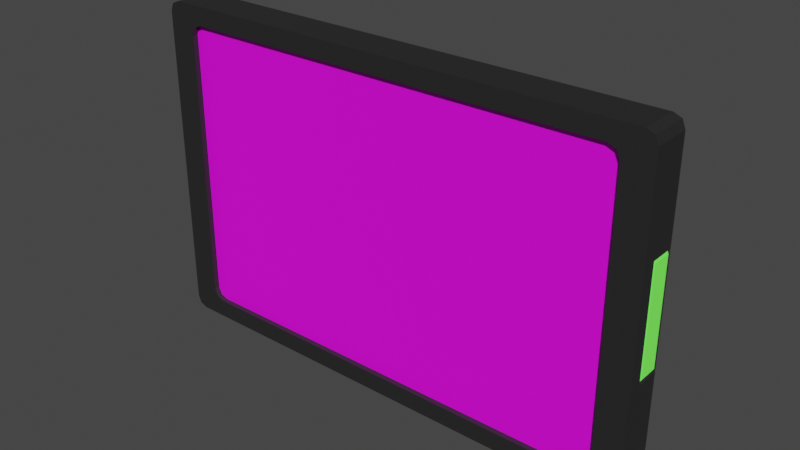 # Source: RoomScreen.blend  (saved by Blender 3.4.6; exported with 4.5.12 LTS)
import bpy
from mathutils import Matrix  # noqa: F401  (used for matrix-valued properties, if any)

bpy.ops.wm.read_factory_settings(use_empty=True)
scene = bpy.context.scene
scene.name = 'Scene'

# ---- collections
col_collection = bpy.data.collections.new('Collection'); scene.collection.children.link(col_collection)

# ---- images (referenced by path relative to the original .blend; pixels are not part of the script)
import os
ASSET_DIR = os.environ.get("B2B_ASSET_DIR", "")  # directory of the original .blend (textures are referenced by path, not embedded)
HERE = os.path.dirname(os.path.abspath(__file__))  # packed textures are extracted next to this script under _unpacked/

def load_image(name, relpath, width, height, colorspace="sRGB"):
    """Load a texture the original file referenced (path relative to the .blend, or extracted next to this script)."""
    p = next((c for c in (os.path.join(HERE, relpath), os.path.join(ASSET_DIR, relpath)) if relpath and os.path.exists(c)), "")
    if p:
        img = bpy.data.images.load(p, check_existing=True)
        img.name = name
    else:  # same state as the original file: an image datablock whose file is absent (Cycles renders it pink)
        img = bpy.data.images.new(name, width, height)
        img.source = "FILE"
        img.filepath = "//" + (relpath or name)
    img.colorspace_settings.name = colorspace
    return img
img_roomscreen_png = load_image('RoomScreen.png', 'BlenderTextures/RoomScreen.png', 1024, 1024, 'sRGB')

# ---- materials (node trees are filled in below, after node groups)
mat_material_001 = bpy.data.materials.new('Material.001')
mat_material_001.use_transparent_shadow = False
mat_material_002 = bpy.data.materials.new('Material.002')
mat_material_002.use_transparent_shadow = False
mat_screen = bpy.data.materials.new('screen')
mat_screen.use_transparent_shadow = False

# ---- material node trees
mat_material_001.use_nodes = True; mat_material_001.node_tree.nodes.clear()
_N = mat_material_001.node_tree.nodes; _L = mat_material_001.node_tree.links
n0 = _N.new('ShaderNodeBsdfPrincipled'); n0.name = 'Principled BSDF'; n0.location = (10, 300)
n0.distribution = 'GGX'
n0.subsurface_method = 'RANDOM_WALK_SKIN'
n0.inputs[0].default_value = (0.02038, 0.02038, 0.02038, 1.0)
n0.inputs[3].default_value = 1.45
n0.inputs[27].default_value = (0.0, 0.0, 0.0, 1.0)
n0.inputs[28].default_value = 1.0
n1 = _N.new('ShaderNodeOutputMaterial'); n1.name = 'Material Output'; n1.location = (300, 300)
_L.new(n0.outputs[0], n1.inputs[0])
n1.is_active_output = True
mat_material_002.use_nodes = True; mat_material_002.node_tree.nodes.clear()
_N = mat_material_002.node_tree.nodes; _L = mat_material_002.node_tree.links
n0 = _N.new('ShaderNodeBsdfPrincipled'); n0.name = 'Principled BSDF'; n0.location = (10, 300)
n0.distribution = 'GGX'
n0.subsurface_method = 'RANDOM_WALK_SKIN'
n0.inputs[0].default_value = (0.06195, 0.8, 0.07425, 1.0)
n0.inputs[3].default_value = 1.45
n0.inputs[27].default_value = (0.1033, 0.5488, 0.03276, 1.0)
n0.inputs[28].default_value = 0.9
n1 = _N.new('ShaderNodeOutputMaterial'); n1.name = 'Material Output'; n1.location = (300, 300)
_L.new(n0.outputs[0], n1.inputs[0])
n1.is_active_output = True
mat_screen.use_nodes = True; mat_screen.node_tree.nodes.clear()
_N = mat_screen.node_tree.nodes; _L = mat_screen.node_tree.links
n0 = _N.new('ShaderNodeBsdfPrincipled'); n0.name = 'Principled BSDF'; n0.location = (10, 300)
n0.distribution = 'GGX'
n0.subsurface_method = 'RANDOM_WALK_SKIN'
n0.inputs[3].default_value = 1.45
n0.inputs[27].default_value = (0.0, 0.0, 0.0, 1.0)
n0.inputs[28].default_value = 1.0
n1 = _N.new('ShaderNodeOutputMaterial'); n1.name = 'Material Output'; n1.location = (300, 300)
n2 = _N.new('ShaderNodeTexImage'); n2.name = 'Image Texture'; n2.location = (-304, 221)
n2.image = img_roomscreen_png
_L.new(n0.outputs[0], n1.inputs[0])
_L.new(n2.outputs[0], n0.inputs[0])
n1.is_active_output = True

# ---- world
world_world = bpy.data.worlds.new('World'); scene.world = world_world
world_world.use_nodes = True; world_world.node_tree.nodes.clear()
_N = world_world.node_tree.nodes; _L = world_world.node_tree.links
n0 = _N.new('ShaderNodeOutputWorld'); n0.name = 'World Output'; n0.location = (300, 300)
n1 = _N.new('ShaderNodeBackground'); n1.name = 'Background'; n1.location = (10, 300)
n1.inputs[0].default_value = (0.05088, 0.05088, 0.05088, 1.0)
_L.new(n1.outputs[0], n0.inputs[0])
n0.is_active_output = True
world_world.color = (0.05088, 0.05088, 0.05088)
world_world.use_sun_shadow = False
world_world.sun_shadow_jitter_overblur = 0.0

# ---- meshes
me_cube = bpy.data.meshes.new('Cube')
me_cube.from_pydata([(-0.13, -0.01, -0.07937), (-0.1244, -0.01, -0.085), (-0.1253, -0.01, -0.08192), (-0.1284, -0.01, -0.08335), (-0.1244, -0.01, 0.085), (-0.13, -0.01, 0.07937), (-0.1253, -0.01, 0.08192), (-0.1284, -0.01, 0.08335), (-0.1244, 0.01, -0.085), (-0.13, 0.01, -0.07937), (-0.1284, 0.01, -0.08335), (-0.13, 0.01, 0.07937), (-0.1244, 0.01, 0.085), (-0.1284, 0.01, 0.08335), (0.1244, -0.01, -0.085), (0.13, -0.01, -0.07937), (0.1253, -0.01, -0.08192), (0.1284, -0.01, -0.08335), (0.13, -0.01, 0.07937), (0.1244, -0.01, 0.085), (0.1253, -0.01, 0.08192), (0.1284, -0.01, 0.08335), (0.13, 0.01, -0.07937), (0.1244, 0.01, -0.085), (0.1284, 0.01, -0.08335), (0.1244, 0.01, 0.085), (0.13, 0.01, 0.07937), (0.1284, 0.01, 0.08335), (-0.1099, -0.01, -0.07557), (-0.1156, -0.01, -0.06994), (-0.1203, -0.01, -0.07865), (-0.1139, -0.01, -0.07392), (-0.1156, -0.01, 0.06994), (-0.1099, -0.01, 0.07557), (-0.1203, -0.01, 0.07865), (-0.1139, -0.01, 0.07392), (0.1099, -0.01, 0.07557), (0.1156, -0.01, 0.06994), (0.1203, -0.01, 0.07865), (0.1139, -0.01, 0.07392), (0.1156, -0.01, -0.06994), (0.1099, -0.01, -0.07557), (0.1203, -0.01, -0.07865), (0.1139, -0.01, -0.07392), (-0.1156, -0.007089, -0.06994), (-0.1099, -0.007089, -0.07557), (-0.1139, -0.007089, -0.07392), (-0.1099, -0.007089, 0.07557), (-0.1156, -0.007089, 0.06994), (-0.1139, -0.007089, 0.07392), (0.1156, -0.007089, 0.06994), (0.1099, -0.007089, 0.07557), (0.1139, -0.007089, 0.07392), (0.1099, -0.007089, -0.07557), (0.1156, -0.007089, -0.06994), (0.1139, -0.007089, -0.07392), (-0.1244, -0.002879, -0.085), (-0.1284, -0.002879, -0.08335), (-0.13, -0.002879, -0.07937), (-0.1244, -0.002879, 0.085), (-0.1284, -0.002879, 0.08335), (-0.13, -0.002879, 0.07937), (0.1244, -0.002879, -0.085), (0.1284, -0.002879, -0.08335), (0.13, -0.002879, -0.07937), (0.1244, -0.002879, 0.085), (0.1284, -0.002879, 0.08335), (0.13, -0.002879, 0.07937), (-0.13, -0.01, 0.03079), (-0.13, 0.01, 0.03079), (-0.13, -0.002879, 0.03079), (-0.13, 0.01, -0.02531), (-0.13, -0.002879, -0.02531), (-0.13, -0.01, -0.02531), (-0.1289, -0.001928, 0.02995), (-0.1289, 0.009048, 0.02995), (-0.1289, 0.009048, -0.02447), (-0.1289, -0.001928, -0.02447), (-0.13, -0.0009235, 0.02815), (-0.13, 0.008044, 0.02815), (-0.13, 0.008044, -0.02267), (-0.13, -0.0009235, -0.02267), (0.13, 0.01, 0.03079), (0.13, -0.01, 0.03079), (0.13, -0.002879, 0.03079), (0.13, 0.01, -0.02531), (0.13, -0.01, -0.02531), (0.13, -0.002879, -0.02531), (0.1293, 0.009226, 0.0299), (0.1293, -0.002106, 0.0299), (0.1293, 0.009226, -0.02442), (0.1293, -0.002106, -0.02442), (0.13, 0.00866, 0.02895), (0.13, -0.001539, 0.02895), (0.13, 0.00866, -0.02347), (0.13, -0.001539, -0.02347), (-0.1155, 0.01, -0.07495), (-0.1119, 0.01, -0.07643), (-0.117, 0.01, -0.07136), (-0.1119, 0.01, 0.07657), (-0.1155, 0.01, 0.07508), (-0.117, 0.01, 0.0715), (0.1119, 0.01, -0.07643), (0.1155, 0.01, -0.07495), (0.117, 0.01, -0.07136), (0.1155, 0.01, 0.07508), (0.1119, 0.01, 0.07657), (0.117, 0.01, 0.0715), (-0.117, 0.01, -0.02271), (0.117, 0.01, -0.02271), (-0.117, 0.01, 0.02778), (0.117, 0.01, 0.02778), (-0.1155, 0.02103, -0.07495), (-0.1119, 0.02103, -0.07643), (-0.117, 0.02103, -0.07136), (-0.1119, 0.02103, 0.07657), (-0.1155, 0.02103, 0.07508), (-0.117, 0.02103, 0.0715), (0.1119, 0.02103, -0.07643), (0.1155, 0.02103, -0.07495), (0.117, 0.02103, -0.07136), (0.1155, 0.02103, 0.07508), (0.1119, 0.02103, 0.07657), (0.117, 0.02103, 0.0715), (-0.117, 0.02103, -0.02271), (0.117, 0.02103, -0.02271), (-0.117, 0.02103, 0.02778), (0.117, 0.02103, 0.02778), (-0.1156, -0.007089, 0.0), (0.1156, -0.007089, 0.0)], [], [(2, 1, 14, 16, 42, 41, 28, 30), (84, 67, 18, 83), (16, 15, 86, 83, 18, 20, 38, 37, 40, 42), (13, 12, 99, 100), (70, 61, 11, 69), (20, 19, 4, 6, 34, 33, 36, 38), (36, 33, 47, 51), (32, 29, 44, 128, 48), (65, 59, 4, 19), (6, 5, 68, 73, 0, 2, 30, 29, 32, 34), (28, 41, 53, 45), (40, 37, 50, 129, 54), (53, 55, 54, 129, 128, 44, 46, 45), (0, 3, 2), (3, 1, 2), (4, 7, 6), (7, 5, 6), (14, 17, 16), (17, 15, 16), (18, 21, 20), (21, 19, 20), (28, 31, 30), (31, 29, 30), (32, 35, 34), (35, 33, 34), (36, 39, 38), (39, 37, 38), (40, 43, 42), (43, 41, 42), (56, 1, 3, 57), (57, 3, 0, 58), (59, 12, 13, 60), (60, 13, 11, 61), (62, 23, 24, 63), (63, 24, 22, 64), (65, 19, 21, 66), (66, 21, 18, 67), (40, 54, 55, 43), (43, 55, 53, 41), (44, 29, 31, 46), (46, 31, 28, 45), (47, 33, 35, 49), (49, 35, 32, 48), (50, 37, 39, 52), (52, 39, 36, 51), (56, 62, 14, 1), (8, 23, 62, 56), (27, 66, 67, 26), (25, 65, 66, 27), (17, 63, 64, 15), (14, 62, 63, 17), (7, 60, 61, 5), (4, 59, 60, 7), (10, 57, 58, 9), (8, 56, 57, 10), (25, 12, 59, 65), (68, 5, 61, 70), (82, 26, 67, 84), (73, 68, 70, 72), (69, 71, 76, 75), (58, 72, 71, 9), (0, 73, 72, 58), (77, 74, 78, 81), (71, 72, 77, 76), (72, 70, 74, 77), (70, 69, 75, 74), (81, 78, 79, 80), (74, 75, 79, 78), (76, 77, 81, 80), (75, 76, 80, 79), (85, 82, 88, 90), (87, 84, 83, 86), (64, 87, 86, 15), (22, 85, 87, 64), (89, 91, 95, 93), (82, 84, 89, 88), (87, 85, 90, 91), (84, 87, 91, 89), (94, 92, 93, 95), (88, 89, 93, 92), (91, 90, 94, 95), (90, 88, 92, 94), (109, 104, 120, 125), (9, 71, 108, 98), (26, 82, 111, 107), (8, 10, 96, 97), (71, 69, 110, 108), (25, 27, 105, 106), (11, 13, 100, 101), (85, 22, 104, 109), (10, 9, 98, 96), (23, 8, 97, 102), (27, 26, 107, 105), (24, 23, 102, 103), (69, 11, 101, 110), (82, 85, 109, 111), (12, 25, 106, 99), (22, 24, 103, 104), (113, 112, 114, 124, 126, 117, 116, 115, 122, 121, 123, 127, 125, 120, 119, 118), (103, 102, 118, 119), (110, 101, 117, 126), (104, 103, 119, 120), (108, 110, 126, 124), (106, 105, 121, 122), (107, 111, 127, 123), (105, 107, 123, 121), (97, 96, 112, 113), (111, 109, 125, 127), (102, 97, 113, 118), (96, 98, 114, 112), (98, 108, 124, 114), (100, 99, 115, 116), (99, 106, 122, 115), (101, 100, 116, 117), (128, 129, 50, 52, 51, 47, 49, 48)])
me_cube.polygons.foreach_set('material_index', [0, 0, 0, 0, 0, 0, 0, 0, 0, 0, 0, 0, 2, 0, 0, 0, 0, 0, 0, 0, 0, 0, 0, 0, 0, 0, 0, 0, 0, 0, 0, 0, 0, 0, 0, 0, 0, 0, 0, 0, 0, 0, 0, 0, 0, 0, 0, 0, 0, 0, 0, 0, 0, 0, 0, 0, 0, 0, 0, 0, 0, 0, 1, 0, 0, 0, 1, 1, 1, 1, 0, 0, 0, 0, 1, 0, 0, 0, 1, 1, 1, 1, 0, 0, 0, 0, 0, 0, 0, 0, 0, 0, 0, 0, 0, 0, 0, 0, 0, 0, 0, 0, 0, 0, 0, 0, 0, 0, 0, 0, 0, 0, 0, 0, 2])
_uv = me_cube.uv_layers.new(name='UVMap')
_uv.uv.foreach_set('vector', [0.2675, 0.2828, 0.2698, 0.2758, 0.8435, 0.2836, 0.8456, 0.2907, 0.8341, 0.298, 0.8101, 0.3048, 0.3026, 0.2978, 0.2789, 0.2904, 0.8475, 0.5506, 0.8472, 0.6616, 0.8554, 0.6651, 0.8558, 0.5514, 0.8456, 0.2907, 0.8565, 0.2967, 0.8562, 0.4212, 0.8558, 0.5514, 0.8554, 0.6651, 0.8444, 0.6709, 0.8327, 0.6631, 0.8218, 0.6425, 0.8231, 0.3179, 0.8341, 0.298, 0.2677, 0.6561, 0.2763, 0.6599, 0.3039, 0.6417, 0.2961, 0.6384, 0.2567, 0.5421, 0.2543, 0.6529, 0.2643, 0.6473, 0.2666, 0.541, 0.8444, 0.6709, 0.8422, 0.6781, 0.2612, 0.6696, 0.2592, 0.6623, 0.271, 0.6548, 0.2953, 0.648, 0.8086, 0.6555, 0.8327, 0.6631, 0.8086, 0.6555, 0.2953, 0.648, 0.2973, 0.6467, 0.8056, 0.6541, 0.2824, 0.6346, 0.2893, 0.3105, 0.2913, 0.3125, 0.2879, 0.473, 0.2846, 0.6334, 0.8343, 0.6743, 0.2668, 0.666, 0.2612, 0.6696, 0.8422, 0.6781, 0.2592, 0.6623, 0.2484, 0.6562, 0.2509, 0.5427, 0.2538, 0.4127, 0.2565, 0.2885, 0.2675, 0.2828, 0.2789, 0.2904, 0.2893, 0.3105, 0.2824, 0.6346, 0.271, 0.6548, 0.3026, 0.2978, 0.8101, 0.3048, 0.8072, 0.3068, 0.3045, 0.2999, 0.8231, 0.3179, 0.8218, 0.6425, 0.8187, 0.6412, 0.8194, 0.4805, 0.82, 0.3198, 0.9771, 0.01393, 0.9944, 0.02647, 1.002, 0.05676, 1.002, 0.4092, -0.005715, 0.4092, -0.005715, 0.05676, 0.001471, 0.02647, 0.01882, 0.01393, 0.2565, 0.2885, 0.2605, 0.2794, 0.2675, 0.2828, 0.2605, 0.2794, 0.2698, 0.2758, 0.2675, 0.2828, 0.2612, 0.6696, 0.252, 0.6656, 0.2592, 0.6623, 0.252, 0.6656, 0.2484, 0.6562, 0.2592, 0.6623, 0.8435, 0.2836, 0.8527, 0.2875, 0.8456, 0.2907, 0.8527, 0.2875, 0.8565, 0.2967, 0.8456, 0.2907, 0.8554, 0.6651, 0.8516, 0.6744, 0.8444, 0.6709, 0.8516, 0.6744, 0.8422, 0.6781, 0.8444, 0.6709, 0.3026, 0.2978, 0.2933, 0.3015, 0.2789, 0.2904, 0.2933, 0.3015, 0.2893, 0.3105, 0.2789, 0.2904, 0.2824, 0.6346, 0.2861, 0.644, 0.271, 0.6548, 0.2861, 0.644, 0.2953, 0.648, 0.271, 0.6548, 0.8086, 0.6555, 0.8179, 0.6518, 0.8327, 0.6631, 0.8179, 0.6518, 0.8218, 0.6425, 0.8327, 0.6631, 0.8231, 0.3179, 0.8193, 0.3087, 0.8341, 0.298, 0.8193, 0.3087, 0.8101, 0.3048, 0.8341, 0.298, 0.2751, 0.2813, 0.2698, 0.2758, 0.2605, 0.2794, 0.2661, 0.2849, 0.2661, 0.2849, 0.2605, 0.2794, 0.2565, 0.2885, 0.2622, 0.2937, 0.2668, 0.666, 0.2763, 0.6599, 0.2677, 0.6561, 0.2578, 0.6621, 0.2578, 0.6621, 0.2677, 0.6561, 0.2643, 0.6473, 0.2543, 0.6529, 0.8356, 0.289, 0.8222, 0.2981, 0.8308, 0.3017, 0.8446, 0.2928, 0.8446, 0.2928, 0.8308, 0.3017, 0.8344, 0.3103, 0.8483, 0.3017, 0.8343, 0.6743, 0.8422, 0.6781, 0.8516, 0.6744, 0.8434, 0.6707, 0.8434, 0.6707, 0.8516, 0.6744, 0.8554, 0.6651, 0.8472, 0.6616, 0.8231, 0.3179, 0.82, 0.3198, 0.8163, 0.3107, 0.8193, 0.3087, 0.8193, 0.3087, 0.8163, 0.3107, 0.8072, 0.3068, 0.8101, 0.3048, 0.2913, 0.3125, 0.2893, 0.3105, 0.2933, 0.3015, 0.2953, 0.3035, 0.2953, 0.3035, 0.2933, 0.3015, 0.3026, 0.2978, 0.3045, 0.2999, 0.2973, 0.6467, 0.2953, 0.648, 0.2861, 0.644, 0.2882, 0.6427, 0.2882, 0.6427, 0.2861, 0.644, 0.2824, 0.6346, 0.2846, 0.6334, 0.8187, 0.6412, 0.8218, 0.6425, 0.8179, 0.6518, 0.8148, 0.6504, 0.8148, 0.6504, 0.8179, 0.6518, 0.8086, 0.6555, 0.8056, 0.6541, 0.2751, 0.2813, 0.8356, 0.289, 0.8435, 0.2836, 0.2698, 0.2758, 0.2842, 0.2907, 0.8222, 0.2981, 0.8356, 0.289, 0.2751, 0.2813, 0.8295, 0.6644, 0.8434, 0.6707, 0.8472, 0.6616, 0.8331, 0.6557, 0.8207, 0.6679, 0.8343, 0.6743, 0.8434, 0.6707, 0.8295, 0.6644, 0.8527, 0.2875, 0.8446, 0.2928, 0.8483, 0.3017, 0.8565, 0.2967, 0.8435, 0.2836, 0.8356, 0.289, 0.8446, 0.2928, 0.8527, 0.2875, 0.252, 0.6656, 0.2578, 0.6621, 0.2543, 0.6529, 0.2484, 0.6562, 0.2612, 0.6696, 0.2668, 0.666, 0.2578, 0.6621, 0.252, 0.6656, 0.2755, 0.2941, 0.2661, 0.2849, 0.2622, 0.2937, 0.2718, 0.3026, 0.2842, 0.2907, 0.2751, 0.2813, 0.2661, 0.2849, 0.2755, 0.2941, 0.8207, 0.6679, 0.2763, 0.6599, 0.2668, 0.666, 0.8343, 0.6743, 0.2509, 0.5427, 0.2484, 0.6562, 0.2543, 0.6529, 0.2567, 0.5421, 0.8335, 0.5492, 0.8331, 0.6557, 0.8472, 0.6616, 0.8475, 0.5506, 0.2538, 0.4127, 0.2509, 0.5427, 0.2567, 0.5421, 0.2595, 0.4151, 0.2666, 0.541, 0.2692, 0.4191, 0.2708, 0.4207, 0.2682, 0.5393, 0.2622, 0.2937, 0.2595, 0.4151, 0.2692, 0.4191, 0.2718, 0.3026, 0.2565, 0.2885, 0.2538, 0.4127, 0.2595, 0.4151, 0.2622, 0.2937, 0.2626, 0.4173, 0.2599, 0.5401, 0.2584, 0.536, 0.2609, 0.4217, 0.2692, 0.4191, 0.2595, 0.4151, 0.2626, 0.4173, 0.2708, 0.4207, 0.2595, 0.4151, 0.2567, 0.5421, 0.2599, 0.5401, 0.2626, 0.4173, 0.2567, 0.5421, 0.2666, 0.541, 0.2682, 0.5393, 0.2599, 0.5401, 0.2609, 0.4217, 0.2584, 0.536, 0.2653, 0.5354, 0.2677, 0.4243, 0.2599, 0.5401, 0.2682, 0.5393, 0.2653, 0.5354, 0.2584, 0.536, 0.2708, 0.4207, 0.2626, 0.4173, 0.2609, 0.4217, 0.2677, 0.4243, 0.2682, 0.5393, 0.2708, 0.4207, 0.2677, 0.4243, 0.2653, 0.5354, 0.8339, 0.4271, 0.8335, 0.5492, 0.8328, 0.5473, 0.8332, 0.4288, 0.8479, 0.4234, 0.8475, 0.5506, 0.8558, 0.5514, 0.8562, 0.4212, 0.8483, 0.3017, 0.8479, 0.4234, 0.8562, 0.4212, 0.8565, 0.2967, 0.8344, 0.3103, 0.8339, 0.4271, 0.8479, 0.4234, 0.8483, 0.3017, 0.8451, 0.5485, 0.8455, 0.4256, 0.8464, 0.4279, 0.846, 0.5463, 0.8335, 0.5492, 0.8475, 0.5506, 0.8451, 0.5485, 0.8328, 0.5473, 0.8479, 0.4234, 0.8339, 0.4271, 0.8332, 0.4288, 0.8455, 0.4256, 0.8475, 0.5506, 0.8479, 0.4234, 0.8455, 0.4256, 0.8451, 0.5485, 0.8353, 0.4307, 0.8349, 0.5453, 0.846, 0.5463, 0.8464, 0.4279, 0.8328, 0.5473, 0.8451, 0.5485, 0.846, 0.5463, 0.8349, 0.5453, 0.8455, 0.4256, 0.8332, 0.4288, 0.8353, 0.4307, 0.8464, 0.4279, 0.8332, 0.4288, 0.8328, 0.5473, 0.8349, 0.5453, 0.8353, 0.4307, 0.8056, 0.4323, 0.8061, 0.3272, 0.796, 0.3334, 0.7955, 0.4351, 0.2718, 0.3026, 0.2692, 0.4191, 0.2973, 0.4252, 0.2995, 0.3202, 0.8331, 0.6557, 0.8335, 0.5492, 0.8051, 0.5422, 0.8047, 0.6379, 0.2842, 0.2907, 0.2755, 0.2941, 0.3029, 0.3125, 0.3107, 0.3095, 0.2692, 0.4191, 0.2666, 0.541, 0.295, 0.5349, 0.2973, 0.4252, 0.8207, 0.6679, 0.8295, 0.6644, 0.8014, 0.6458, 0.7936, 0.6489, 0.2643, 0.6473, 0.2677, 0.6561, 0.2961, 0.6384, 0.293, 0.6305, 0.8339, 0.4271, 0.8344, 0.3103, 0.8061, 0.3272, 0.8056, 0.4323, 0.2755, 0.2941, 0.2718, 0.3026, 0.2995, 0.3202, 0.3029, 0.3125, 0.8222, 0.2981, 0.2842, 0.2907, 0.3107, 0.3095, 0.7952, 0.3161, 0.8295, 0.6644, 0.8331, 0.6557, 0.8047, 0.6379, 0.8014, 0.6458, 0.8308, 0.3017, 0.8222, 0.2981, 0.7952, 0.3161, 0.8029, 0.3194, 0.2666, 0.541, 0.2643, 0.6473, 0.293, 0.6305, 0.295, 0.5349, 0.8335, 0.5492, 0.8339, 0.4271, 0.8056, 0.4323, 0.8051, 0.5422, 0.2763, 0.6599, 0.8207, 0.6679, 0.7936, 0.6489, 0.3039, 0.6417, 0.8344, 0.3103, 0.8308, 0.3017, 0.8029, 0.3194, 0.8061, 0.3272, 0.317, 0.3163, 0.3094, 0.3193, 0.3062, 0.3267, 0.3041, 0.4282, 0.3019, 0.5342, 0.3, 0.6266, 0.303, 0.6342, 0.3105, 0.6375, 0.7837, 0.6444, 0.7913, 0.6414, 0.7945, 0.6338, 0.795, 0.5413, 0.7955, 0.4351, 0.796, 0.3334, 0.7929, 0.3259, 0.7854, 0.3227, 0.8029, 0.3194, 0.7952, 0.3161, 0.7854, 0.3227, 0.7929, 0.3259, 0.295, 0.5349, 0.293, 0.6305, 0.3, 0.6266, 0.3019, 0.5342, 0.8061, 0.3272, 0.8029, 0.3194, 0.7929, 0.3259, 0.796, 0.3334, 0.2973, 0.4252, 0.295, 0.5349, 0.3019, 0.5342, 0.3041, 0.4282, 0.7936, 0.6489, 0.8014, 0.6458, 0.7913, 0.6414, 0.7837, 0.6444, 0.8047, 0.6379, 0.8051, 0.5422, 0.795, 0.5413, 0.7945, 0.6338, 0.8014, 0.6458, 0.8047, 0.6379, 0.7945, 0.6338, 0.7913, 0.6414, 0.3107, 0.3095, 0.3029, 0.3125, 0.3094, 0.3193, 0.317, 0.3163, 0.8051, 0.5422, 0.8056, 0.4323, 0.7955, 0.4351, 0.795, 0.5413, 0.7952, 0.3161, 0.3107, 0.3095, 0.317, 0.3163, 0.7854, 0.3227, 0.3029, 0.3125, 0.2995, 0.3202, 0.3062, 0.3267, 0.3094, 0.3193, 0.2995, 0.3202, 0.2973, 0.4252, 0.3041, 0.4282, 0.3062, 0.3267, 0.2961, 0.6384, 0.3039, 0.6417, 0.3105, 0.6375, 0.303, 0.6342, 0.3039, 0.6417, 0.7936, 0.6489, 0.7837, 0.6444, 0.3105, 0.6375, 0.293, 0.6305, 0.2961, 0.6384, 0.303, 0.6342, 0.3, 0.6266, -0.005715, 0.4092, 1.002, 0.4092, 1.002, 0.9412, 0.9944, 0.9715, 0.9771, 0.984, 0.01882, 0.984, 0.001471, 0.9715, -0.005715, 0.9412])
me_cube.materials.append(mat_material_001)
me_cube.materials.append(mat_material_002)
me_cube.materials.append(mat_screen)
me_cube.update()

# ---- objects
ob_cube = bpy.data.objects.new('Cube', me_cube)

# ---- transforms, parenting, visibility, modifiers, constraints
ob_cube.location = (0.0, 0.0, 0.0)

# ---- collection membership
col_collection.objects.link(ob_cube)

# ---- scene / render settings (as saved in the file)
scene.frame_start = 1; scene.frame_end = 250; scene.frame_set(1)
scene.render.engine = 'BLENDER_EEVEE_NEXT'
scene.cycles.sampling_pattern = 'TABULATED_SOBOL'
scene.cycles.use_light_tree = False
scene.view_settings.view_transform = 'Filmic'
bpy.context.view_layer.update()

# ---- added for rendering (the .blend has no active camera and no usable light): camera, sun
cam_auto = bpy.data.cameras.new('AutoCamera')
cam_auto.lens = 50.0
cam_auto.sensor_width = 36.0
cam_auto.clip_end = 1000.0
ob_auto_camera = bpy.data.objects.new('AutoCamera', cam_auto)
scene.collection.objects.link(ob_auto_camera)
ob_auto_camera.location = (0.288846, -0.341101, 0.231077)
ob_auto_camera.rotation_euler = (1.09748, -7.21219e-08, 0.694738)
scene.camera = ob_auto_camera
light_auto_sun = bpy.data.lights.new('AutoSun', 'SUN')
light_auto_sun.energy = 3.0
light_auto_sun.angle = 0.0523599
ob_auto_sun = bpy.data.objects.new('AutoSun', light_auto_sun)
scene.collection.objects.link(ob_auto_sun)
ob_auto_sun.rotation_euler = (0.872665, 0.174533, 0.523599)
bpy.context.view_layer.update()
